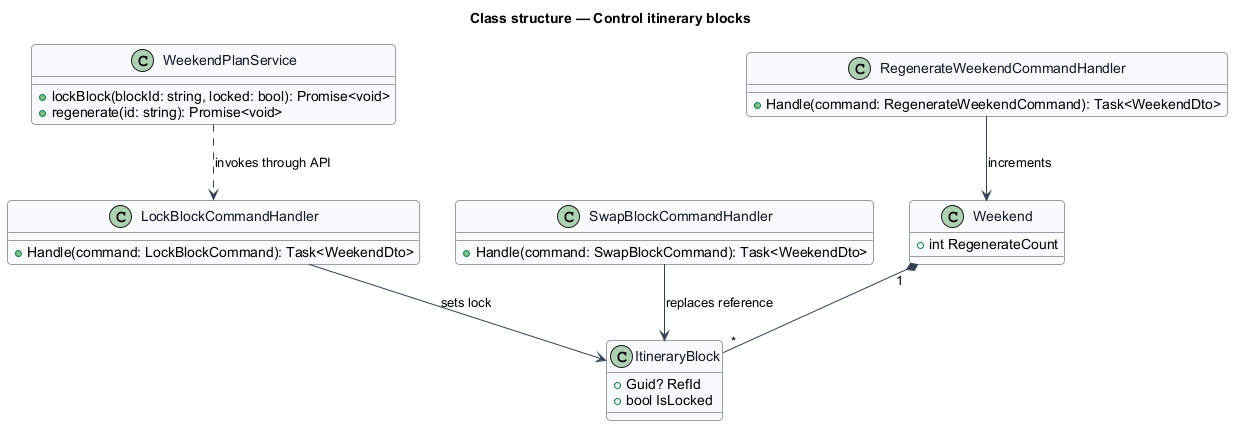

The diagram above was rendered by PlantUML. Its source (embedded in the PNG):
@startuml
skinparam backgroundColor #FFFFFF
skinparam shadowing false
skinparam roundcorner 8
skinparam defaultFontName Arial
skinparam ArrowColor #344054
skinparam class {
  BorderColor #344054
  FontColor #101828
  BackgroundColor #F9FAFB
}
title Class structure — Control itinerary blocks

class WeekendPlanService {
  +lockBlock(blockId: string, locked: bool): Promise<void>
  +regenerate(id: string): Promise<void>
}
class LockBlockCommandHandler {
  +Handle(command: LockBlockCommand): Task<WeekendDto>
}
class SwapBlockCommandHandler {
  +Handle(command: SwapBlockCommand): Task<WeekendDto>
}
class RegenerateWeekendCommandHandler {
  +Handle(command: RegenerateWeekendCommand): Task<WeekendDto>
}
class Weekend {
  +int RegenerateCount
}
class ItineraryBlock {
  +Guid? RefId
  +bool IsLocked
}
WeekendPlanService ..> LockBlockCommandHandler : invokes through API
LockBlockCommandHandler --> ItineraryBlock : sets lock
SwapBlockCommandHandler --> ItineraryBlock : replaces reference
RegenerateWeekendCommandHandler --> Weekend : increments
Weekend "1" *-- "*" ItineraryBlock
@enduml